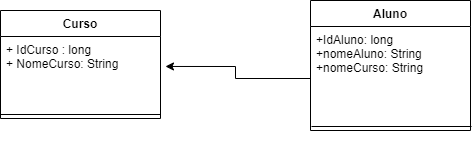

The diagram above was exported from draw.io. Its source (the exported page's mxGraphModel, read from the mxfile embedded in the PNG):
<mxGraphModel dx="1422" dy="794" grid="1" gridSize="10" guides="1" tooltips="1" connect="1" arrows="1" fold="1" page="1" pageScale="1" pageWidth="827" pageHeight="1169" math="0" shadow="0">
  <root>
    <mxCell id="0" />
    <mxCell id="1" parent="0" />
    <mxCell id="xIRlWazCN29dmw7X84Jy-1" value="Curso" style="swimlane;fontStyle=1;align=center;verticalAlign=top;childLayout=stackLayout;horizontal=1;startSize=26;horizontalStack=0;resizeParent=1;resizeParentMax=0;resizeLast=0;collapsible=1;marginBottom=0;" vertex="1" parent="1">
      <mxGeometry x="130" y="280" width="160" height="108" as="geometry" />
    </mxCell>
    <mxCell id="xIRlWazCN29dmw7X84Jy-2" value="+ IdCurso : long&#10;+ NomeCurso: String&#10;" style="text;strokeColor=none;fillColor=none;align=left;verticalAlign=top;spacingLeft=4;spacingRight=4;overflow=hidden;rotatable=0;points=[[0,0.5],[1,0.5]];portConstraint=eastwest;" vertex="1" parent="xIRlWazCN29dmw7X84Jy-1">
      <mxGeometry y="26" width="160" height="74" as="geometry" />
    </mxCell>
    <mxCell id="xIRlWazCN29dmw7X84Jy-3" value="" style="line;strokeWidth=1;fillColor=none;align=left;verticalAlign=middle;spacingTop=-1;spacingLeft=3;spacingRight=3;rotatable=0;labelPosition=right;points=[];portConstraint=eastwest;" vertex="1" parent="xIRlWazCN29dmw7X84Jy-1">
      <mxGeometry y="100" width="160" height="8" as="geometry" />
    </mxCell>
    <mxCell id="xIRlWazCN29dmw7X84Jy-5" value="Aluno" style="swimlane;fontStyle=1;align=center;verticalAlign=top;childLayout=stackLayout;horizontal=1;startSize=26;horizontalStack=0;resizeParent=1;resizeParentMax=0;resizeLast=0;collapsible=1;marginBottom=0;" vertex="1" parent="1">
      <mxGeometry x="440" y="270" width="160" height="130" as="geometry" />
    </mxCell>
    <mxCell id="xIRlWazCN29dmw7X84Jy-6" value="+IdAluno: long&#10;+nomeAluno: String&#10;+nomeCurso: String" style="text;strokeColor=none;fillColor=none;align=left;verticalAlign=top;spacingLeft=4;spacingRight=4;overflow=hidden;rotatable=0;points=[[0,0.5],[1,0.5]];portConstraint=eastwest;" vertex="1" parent="xIRlWazCN29dmw7X84Jy-5">
      <mxGeometry y="26" width="160" height="104" as="geometry" />
    </mxCell>
    <mxCell id="xIRlWazCN29dmw7X84Jy-7" value="" style="line;strokeWidth=1;fillColor=none;align=left;verticalAlign=middle;spacingTop=-1;spacingLeft=3;spacingRight=3;rotatable=0;labelPosition=right;points=[];portConstraint=eastwest;" vertex="1" parent="1">
      <mxGeometry x="441" y="376" width="160" height="40" as="geometry" />
    </mxCell>
    <mxCell id="xIRlWazCN29dmw7X84Jy-9" style="edgeStyle=orthogonalEdgeStyle;rounded=0;orthogonalLoop=1;jettySize=auto;html=1;entryX=1.031;entryY=0.405;entryDx=0;entryDy=0;entryPerimeter=0;" edge="1" parent="1" source="xIRlWazCN29dmw7X84Jy-6" target="xIRlWazCN29dmw7X84Jy-2">
      <mxGeometry relative="1" as="geometry" />
    </mxCell>
  </root>
</mxGraphModel>